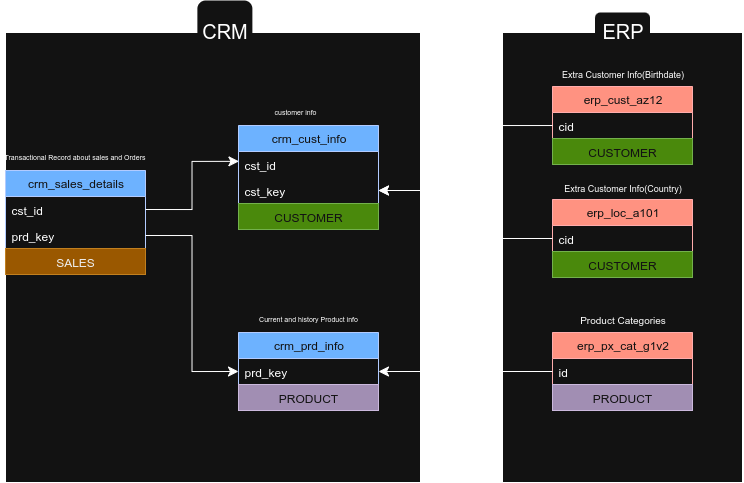

The diagram above was exported from draw.io. Its source (the exported page's mxGraphModel, read from the mxfile embedded in the PNG):
<mxGraphModel dx="403" dy="486" grid="1" gridSize="10" guides="1" tooltips="1" connect="1" arrows="1" fold="1" page="1" pageScale="1" pageWidth="850" pageHeight="1100" math="0" shadow="0">
  <root>
    <mxCell id="0" />
    <mxCell id="1" parent="0" />
    <mxCell id="4Duwd9qaAlmg8cknxWYr-1" value="" style="rounded=0;whiteSpace=wrap;html=1;" vertex="1" parent="1">
      <mxGeometry x="592" y="270" width="240" height="450" as="geometry" />
    </mxCell>
    <mxCell id="4Duwd9qaAlmg8cknxWYr-2" value="" style="rounded=0;whiteSpace=wrap;html=1;" vertex="1" parent="1">
      <mxGeometry x="95" y="270" width="415" height="450" as="geometry" />
    </mxCell>
    <mxCell id="4Duwd9qaAlmg8cknxWYr-3" value="&lt;font style=&quot;font-size: 7px;&quot;&gt;customer info&lt;/font&gt;" style="text;html=1;align=center;verticalAlign=middle;whiteSpace=wrap;rounded=0;" vertex="1" parent="1">
      <mxGeometry x="361" y="333" width="48" height="30" as="geometry" />
    </mxCell>
    <mxCell id="4Duwd9qaAlmg8cknxWYr-4" value="&lt;font style=&quot;font-size: 7px;&quot;&gt;Current and history Product info&lt;/font&gt;" style="text;html=1;align=center;verticalAlign=middle;whiteSpace=wrap;rounded=0;" vertex="1" parent="1">
      <mxGeometry x="341.88" y="540" width="112.25" height="30" as="geometry" />
    </mxCell>
    <mxCell id="4Duwd9qaAlmg8cknxWYr-5" value="&lt;font style=&quot;font-size: 7px;&quot;&gt;Transactional Record about sales and Orders&lt;/font&gt;" style="text;html=1;align=center;verticalAlign=middle;whiteSpace=wrap;rounded=0;" vertex="1" parent="1">
      <mxGeometry x="89.44" y="378" width="151.13" height="30" as="geometry" />
    </mxCell>
    <mxCell id="4Duwd9qaAlmg8cknxWYr-6" value="crm_cust_info" style="swimlane;fontStyle=0;childLayout=stackLayout;horizontal=1;startSize=26;horizontalStack=0;resizeParent=1;resizeParentMax=0;resizeLast=0;collapsible=1;marginBottom=0;html=1;fillColor=#0050ef;fontColor=#ffffff;strokeColor=#001DBC;" vertex="1" parent="1">
      <mxGeometry x="328" y="363" width="140" height="104" as="geometry" />
    </mxCell>
    <mxCell id="4Duwd9qaAlmg8cknxWYr-7" value="cst_id" style="text;align=left;verticalAlign=top;spacingLeft=4;spacingRight=4;overflow=hidden;rotatable=0;points=[[0,0.5],[1,0.5]];portConstraint=eastwest;whiteSpace=wrap;html=1;" vertex="1" parent="4Duwd9qaAlmg8cknxWYr-6">
      <mxGeometry y="26" width="140" height="26" as="geometry" />
    </mxCell>
    <mxCell id="4Duwd9qaAlmg8cknxWYr-8" value="cst_key" style="text;align=left;verticalAlign=top;spacingLeft=4;spacingRight=4;overflow=hidden;rotatable=0;points=[[0,0.5],[1,0.5]];portConstraint=eastwest;whiteSpace=wrap;html=1;" vertex="1" parent="4Duwd9qaAlmg8cknxWYr-6">
      <mxGeometry y="52" width="140" height="26" as="geometry" />
    </mxCell>
    <mxCell id="4Duwd9qaAlmg8cknxWYr-31" value="CUSTOMER" style="text;strokeColor=#2D7600;fillColor=#60a917;align=center;verticalAlign=top;spacingLeft=4;spacingRight=4;overflow=hidden;rotatable=0;points=[[0,0.5],[1,0.5]];portConstraint=eastwest;whiteSpace=wrap;html=1;fontColor=#ffffff;" vertex="1" parent="4Duwd9qaAlmg8cknxWYr-6">
      <mxGeometry y="78" width="140" height="26" as="geometry" />
    </mxCell>
    <mxCell id="4Duwd9qaAlmg8cknxWYr-9" value="crm_prd_info" style="swimlane;fontStyle=0;childLayout=stackLayout;horizontal=1;startSize=26;horizontalStack=0;resizeParent=1;resizeParentMax=0;resizeLast=0;collapsible=1;marginBottom=0;html=1;fillColor=#0050ef;fontColor=#ffffff;strokeColor=#001DBC;" vertex="1" parent="1">
      <mxGeometry x="328" y="570" width="140" height="78" as="geometry" />
    </mxCell>
    <mxCell id="4Duwd9qaAlmg8cknxWYr-10" value="prd_key" style="text;align=left;verticalAlign=top;spacingLeft=4;spacingRight=4;overflow=hidden;rotatable=0;points=[[0,0.5],[1,0.5]];portConstraint=eastwest;whiteSpace=wrap;html=1;" vertex="1" parent="4Duwd9qaAlmg8cknxWYr-9">
      <mxGeometry y="26" width="140" height="26" as="geometry" />
    </mxCell>
    <mxCell id="4Duwd9qaAlmg8cknxWYr-32" value="PRODUCT" style="text;strokeColor=#432D57;fillColor=#76608a;align=center;verticalAlign=top;spacingLeft=4;spacingRight=4;overflow=hidden;rotatable=0;points=[[0,0.5],[1,0.5]];portConstraint=eastwest;whiteSpace=wrap;html=1;fontColor=#ffffff;" vertex="1" parent="4Duwd9qaAlmg8cknxWYr-9">
      <mxGeometry y="52" width="140" height="26" as="geometry" />
    </mxCell>
    <mxCell id="4Duwd9qaAlmg8cknxWYr-11" value="crm_sales_details" style="swimlane;fontStyle=0;childLayout=stackLayout;horizontal=1;startSize=26;horizontalStack=0;resizeParent=1;resizeParentMax=0;resizeLast=0;collapsible=1;marginBottom=0;html=1;fillColor=#0050ef;fontColor=#ffffff;strokeColor=#001DBC;" vertex="1" parent="1">
      <mxGeometry x="95" y="408" width="140" height="104" as="geometry" />
    </mxCell>
    <mxCell id="4Duwd9qaAlmg8cknxWYr-12" value="cst_id" style="text;align=left;verticalAlign=top;spacingLeft=4;spacingRight=4;overflow=hidden;rotatable=0;points=[[0,0.5],[1,0.5]];portConstraint=eastwest;whiteSpace=wrap;html=1;" vertex="1" parent="4Duwd9qaAlmg8cknxWYr-11">
      <mxGeometry y="26" width="140" height="26" as="geometry" />
    </mxCell>
    <mxCell id="4Duwd9qaAlmg8cknxWYr-13" value="prd_key" style="text;align=left;verticalAlign=top;spacingLeft=4;spacingRight=4;overflow=hidden;rotatable=0;points=[[0,0.5],[1,0.5]];portConstraint=eastwest;whiteSpace=wrap;html=1;" vertex="1" parent="4Duwd9qaAlmg8cknxWYr-11">
      <mxGeometry y="52" width="140" height="26" as="geometry" />
    </mxCell>
    <mxCell id="4Duwd9qaAlmg8cknxWYr-30" value="SALES" style="text;strokeColor=#BD7000;fillColor=#f0a30a;align=center;verticalAlign=top;spacingLeft=4;spacingRight=4;overflow=hidden;rotatable=0;points=[[0,0.5],[1,0.5]];portConstraint=eastwest;whiteSpace=wrap;html=1;fontColor=#000000;" vertex="1" parent="4Duwd9qaAlmg8cknxWYr-11">
      <mxGeometry y="78" width="140" height="26" as="geometry" />
    </mxCell>
    <mxCell id="4Duwd9qaAlmg8cknxWYr-14" style="edgeStyle=orthogonalEdgeStyle;rounded=0;orthogonalLoop=1;jettySize=auto;html=1;entryX=0.003;entryY=0.379;entryDx=0;entryDy=0;entryPerimeter=0;fontSize=12;startSize=8;endSize=8;exitX=1;exitY=0.5;exitDx=0;exitDy=0;" edge="1" parent="1" source="4Duwd9qaAlmg8cknxWYr-12" target="4Duwd9qaAlmg8cknxWYr-7">
      <mxGeometry relative="1" as="geometry" />
    </mxCell>
    <mxCell id="4Duwd9qaAlmg8cknxWYr-15" style="edgeStyle=orthogonalEdgeStyle;rounded=0;orthogonalLoop=1;jettySize=auto;html=1;entryX=0;entryY=0.5;entryDx=0;entryDy=0;fontSize=12;startSize=8;endSize=8;exitX=1;exitY=0.5;exitDx=0;exitDy=0;" edge="1" parent="1" source="4Duwd9qaAlmg8cknxWYr-13" target="4Duwd9qaAlmg8cknxWYr-10">
      <mxGeometry relative="1" as="geometry" />
    </mxCell>
    <mxCell id="4Duwd9qaAlmg8cknxWYr-16" value="erp_cust_az12" style="swimlane;fontStyle=0;childLayout=stackLayout;horizontal=1;startSize=26;fillColor=#e51400;horizontalStack=0;resizeParent=1;resizeParentMax=0;resizeLast=0;collapsible=1;marginBottom=0;html=1;fontColor=#ffffff;strokeColor=#B20000;" vertex="1" parent="1">
      <mxGeometry x="642" y="324" width="140" height="78" as="geometry" />
    </mxCell>
    <mxCell id="4Duwd9qaAlmg8cknxWYr-17" value="cid" style="text;strokeColor=none;fillColor=none;align=left;verticalAlign=top;spacingLeft=4;spacingRight=4;overflow=hidden;rotatable=0;points=[[0,0.5],[1,0.5]];portConstraint=eastwest;whiteSpace=wrap;html=1;" vertex="1" parent="4Duwd9qaAlmg8cknxWYr-16">
      <mxGeometry y="26" width="140" height="26" as="geometry" />
    </mxCell>
    <mxCell id="4Duwd9qaAlmg8cknxWYr-33" value="CUSTOMER" style="text;strokeColor=#2D7600;fillColor=#60a917;align=center;verticalAlign=top;spacingLeft=4;spacingRight=4;overflow=hidden;rotatable=0;points=[[0,0.5],[1,0.5]];portConstraint=eastwest;whiteSpace=wrap;html=1;fontColor=#ffffff;" vertex="1" parent="4Duwd9qaAlmg8cknxWYr-16">
      <mxGeometry y="52" width="140" height="26" as="geometry" />
    </mxCell>
    <mxCell id="4Duwd9qaAlmg8cknxWYr-18" value="&lt;font style=&quot;font-size: 9px;&quot;&gt;Extra Customer Info(Birthdate)&lt;/font&gt;" style="text;html=1;align=center;verticalAlign=middle;resizable=0;points=[];autosize=1;strokeColor=none;fillColor=none;fontSize=16;" vertex="1" parent="1">
      <mxGeometry x="637" y="294" width="150" height="30" as="geometry" />
    </mxCell>
    <mxCell id="4Duwd9qaAlmg8cknxWYr-19" value="&lt;font style=&quot;font-size: 9px;&quot;&gt;Extra Customer Info(Country)&lt;/font&gt;" style="text;html=1;align=center;verticalAlign=middle;resizable=0;points=[];autosize=1;strokeColor=none;fillColor=none;fontSize=16;" vertex="1" parent="1">
      <mxGeometry x="642" y="408" width="140" height="30" as="geometry" />
    </mxCell>
    <mxCell id="4Duwd9qaAlmg8cknxWYr-20" value="erp_px_cat_g1v2" style="swimlane;fontStyle=0;childLayout=stackLayout;horizontal=1;startSize=26;fillColor=#e51400;horizontalStack=0;resizeParent=1;resizeParentMax=0;resizeLast=0;collapsible=1;marginBottom=0;html=1;fontColor=#ffffff;strokeColor=#B20000;" vertex="1" parent="1">
      <mxGeometry x="642" y="570" width="140" height="78" as="geometry" />
    </mxCell>
    <mxCell id="4Duwd9qaAlmg8cknxWYr-21" value="id" style="text;strokeColor=none;fillColor=none;align=left;verticalAlign=top;spacingLeft=4;spacingRight=4;overflow=hidden;rotatable=0;points=[[0,0.5],[1,0.5]];portConstraint=eastwest;whiteSpace=wrap;html=1;" vertex="1" parent="4Duwd9qaAlmg8cknxWYr-20">
      <mxGeometry y="26" width="140" height="26" as="geometry" />
    </mxCell>
    <mxCell id="4Duwd9qaAlmg8cknxWYr-35" value="PRODUCT" style="text;strokeColor=#432D57;fillColor=#76608a;align=center;verticalAlign=top;spacingLeft=4;spacingRight=4;overflow=hidden;rotatable=0;points=[[0,0.5],[1,0.5]];portConstraint=eastwest;whiteSpace=wrap;html=1;fontColor=#ffffff;" vertex="1" parent="4Duwd9qaAlmg8cknxWYr-20">
      <mxGeometry y="52" width="140" height="26" as="geometry" />
    </mxCell>
    <mxCell id="4Duwd9qaAlmg8cknxWYr-22" value="&lt;font size=&quot;1&quot;&gt;Product Categories&lt;/font&gt;" style="text;html=1;align=center;verticalAlign=middle;resizable=0;points=[];autosize=1;strokeColor=none;fillColor=none;fontSize=16;" vertex="1" parent="1">
      <mxGeometry x="657" y="540" width="110" height="30" as="geometry" />
    </mxCell>
    <mxCell id="4Duwd9qaAlmg8cknxWYr-23" value="erp_loc_a101" style="swimlane;fontStyle=0;childLayout=stackLayout;horizontal=1;startSize=26;fillColor=#e51400;horizontalStack=0;resizeParent=1;resizeParentMax=0;resizeLast=0;collapsible=1;marginBottom=0;html=1;fontColor=#ffffff;strokeColor=#B20000;" vertex="1" parent="1">
      <mxGeometry x="642" y="437" width="140" height="78" as="geometry" />
    </mxCell>
    <mxCell id="4Duwd9qaAlmg8cknxWYr-24" value="cid" style="text;strokeColor=none;fillColor=none;align=left;verticalAlign=top;spacingLeft=4;spacingRight=4;overflow=hidden;rotatable=0;points=[[0,0.5],[1,0.5]];portConstraint=eastwest;whiteSpace=wrap;html=1;" vertex="1" parent="4Duwd9qaAlmg8cknxWYr-23">
      <mxGeometry y="26" width="140" height="26" as="geometry" />
    </mxCell>
    <mxCell id="4Duwd9qaAlmg8cknxWYr-34" value="CUSTOMER" style="text;strokeColor=#2D7600;fillColor=#60a917;align=center;verticalAlign=top;spacingLeft=4;spacingRight=4;overflow=hidden;rotatable=0;points=[[0,0.5],[1,0.5]];portConstraint=eastwest;whiteSpace=wrap;html=1;fontColor=#ffffff;" vertex="1" parent="4Duwd9qaAlmg8cknxWYr-23">
      <mxGeometry y="52" width="140" height="26" as="geometry" />
    </mxCell>
    <mxCell id="4Duwd9qaAlmg8cknxWYr-25" style="edgeStyle=orthogonalEdgeStyle;rounded=0;orthogonalLoop=1;jettySize=auto;html=1;entryX=1;entryY=0.5;entryDx=0;entryDy=0;fontSize=12;startSize=8;endSize=8;" edge="1" parent="1" source="4Duwd9qaAlmg8cknxWYr-17" target="4Duwd9qaAlmg8cknxWYr-8">
      <mxGeometry relative="1" as="geometry" />
    </mxCell>
    <mxCell id="4Duwd9qaAlmg8cknxWYr-26" style="edgeStyle=orthogonalEdgeStyle;rounded=0;orthogonalLoop=1;jettySize=auto;html=1;entryX=1;entryY=0.5;entryDx=0;entryDy=0;fontSize=12;startSize=8;endSize=8;" edge="1" parent="1" source="4Duwd9qaAlmg8cknxWYr-24" target="4Duwd9qaAlmg8cknxWYr-8">
      <mxGeometry relative="1" as="geometry" />
    </mxCell>
    <mxCell id="4Duwd9qaAlmg8cknxWYr-27" style="edgeStyle=orthogonalEdgeStyle;rounded=0;orthogonalLoop=1;jettySize=auto;html=1;entryX=1;entryY=0.5;entryDx=0;entryDy=0;fontSize=12;startSize=8;endSize=8;" edge="1" parent="1" source="4Duwd9qaAlmg8cknxWYr-21" target="4Duwd9qaAlmg8cknxWYr-10">
      <mxGeometry relative="1" as="geometry" />
    </mxCell>
    <mxCell id="4Duwd9qaAlmg8cknxWYr-28" value="&lt;font style=&quot;font-size: 20px;&quot;&gt;CRM&lt;/font&gt;" style="rounded=1;whiteSpace=wrap;html=1;strokeColor=none;" vertex="1" parent="1">
      <mxGeometry x="286.88" y="238" width="55" height="60" as="geometry" />
    </mxCell>
    <mxCell id="4Duwd9qaAlmg8cknxWYr-29" value="&lt;font style=&quot;font-size: 20px;&quot;&gt;ERP&lt;/font&gt;" style="rounded=1;whiteSpace=wrap;html=1;strokeColor=none;" vertex="1" parent="1">
      <mxGeometry x="684.5" y="250" width="55" height="36" as="geometry" />
    </mxCell>
  </root>
</mxGraphModel>